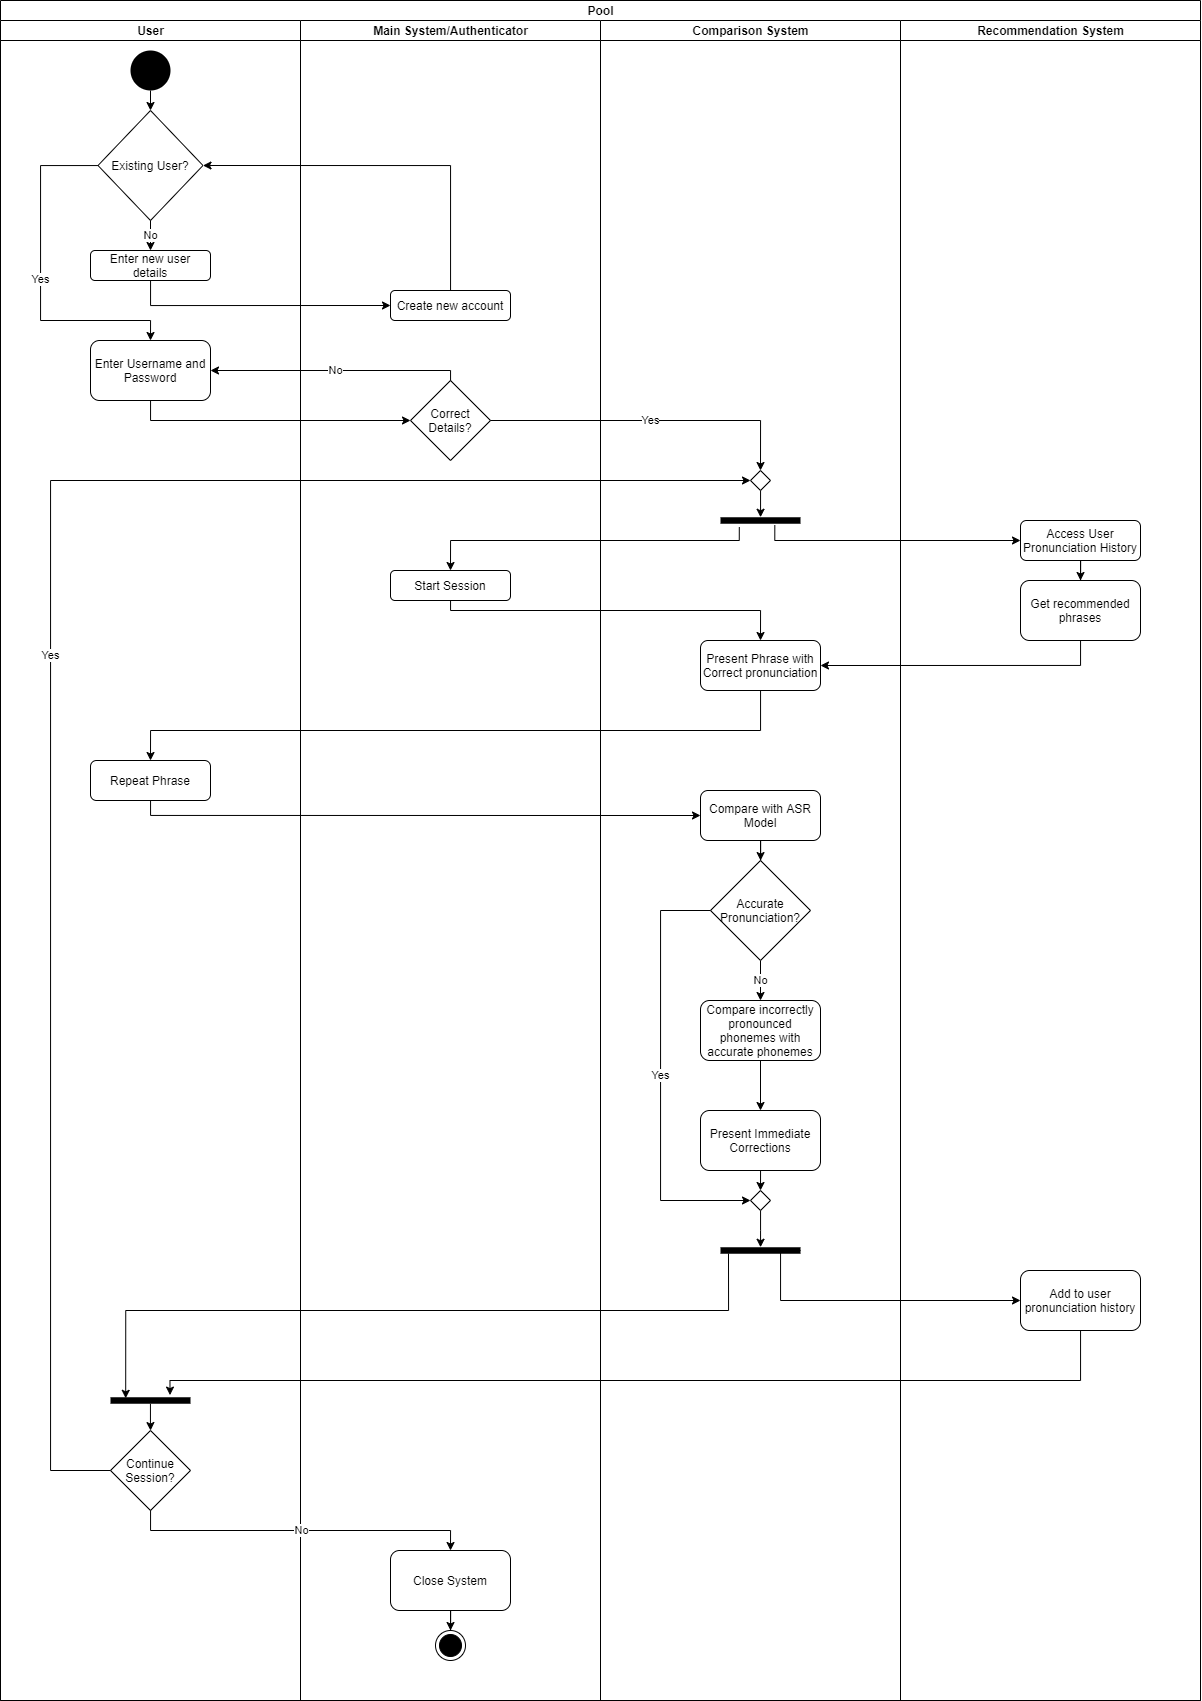

The diagram above was exported from draw.io. Its source (the exported page's mxGraphModel, read from the mxfile embedded in the PNG):
<mxGraphModel dx="1221" dy="644" grid="1" gridSize="10" guides="1" tooltips="1" connect="1" arrows="1" fold="1" page="1" pageScale="1" pageWidth="800" pageHeight="500" math="0" shadow="0">
  <root>
    <mxCell id="0" />
    <mxCell id="1" parent="0" />
    <mxCell id="qnuXbqNrZEUsDyKhSZPN-1" value="Pool" style="swimlane;html=1;childLayout=stackLayout;resizeParent=1;resizeParentMax=0;startSize=20;" parent="1" vertex="1">
      <mxGeometry x="80" y="30" width="1200" height="1700" as="geometry" />
    </mxCell>
    <mxCell id="qnuXbqNrZEUsDyKhSZPN-2" value="User" style="swimlane;html=1;startSize=20;" parent="qnuXbqNrZEUsDyKhSZPN-1" vertex="1">
      <mxGeometry y="20" width="300" height="1680" as="geometry" />
    </mxCell>
    <mxCell id="qnuXbqNrZEUsDyKhSZPN-9" value="" style="ellipse;fillColor=#000000;strokeColor=none;" parent="qnuXbqNrZEUsDyKhSZPN-2" vertex="1">
      <mxGeometry x="130" y="30" width="40" height="40" as="geometry" />
    </mxCell>
    <mxCell id="qnuXbqNrZEUsDyKhSZPN-20" value="Yes" style="edgeStyle=orthogonalEdgeStyle;rounded=0;orthogonalLoop=1;jettySize=auto;html=1;entryX=0.5;entryY=0;entryDx=0;entryDy=0;" parent="qnuXbqNrZEUsDyKhSZPN-2" source="qnuXbqNrZEUsDyKhSZPN-10" target="qnuXbqNrZEUsDyKhSZPN-19" edge="1">
      <mxGeometry relative="1" as="geometry">
        <Array as="points">
          <mxPoint x="40" y="145" />
          <mxPoint x="40" y="300" />
          <mxPoint x="150" y="300" />
        </Array>
      </mxGeometry>
    </mxCell>
    <mxCell id="qnuXbqNrZEUsDyKhSZPN-10" value="Existing User?" style="rhombus;" parent="qnuXbqNrZEUsDyKhSZPN-2" vertex="1">
      <mxGeometry x="97.5" y="90" width="105" height="110" as="geometry" />
    </mxCell>
    <mxCell id="qnuXbqNrZEUsDyKhSZPN-11" value="Enter new user details" style="rounded=1;whiteSpace=wrap;html=1;" parent="qnuXbqNrZEUsDyKhSZPN-2" vertex="1">
      <mxGeometry x="90" y="230" width="120" height="30" as="geometry" />
    </mxCell>
    <mxCell id="qnuXbqNrZEUsDyKhSZPN-13" value="" style="endArrow=classic;html=1;exitX=0.5;exitY=1;exitDx=0;exitDy=0;entryX=0.5;entryY=0;entryDx=0;entryDy=0;" parent="qnuXbqNrZEUsDyKhSZPN-2" source="qnuXbqNrZEUsDyKhSZPN-9" target="qnuXbqNrZEUsDyKhSZPN-10" edge="1">
      <mxGeometry width="50" height="50" relative="1" as="geometry">
        <mxPoint x="440" y="170" as="sourcePoint" />
        <mxPoint x="490" y="120" as="targetPoint" />
      </mxGeometry>
    </mxCell>
    <mxCell id="qnuXbqNrZEUsDyKhSZPN-14" value="No" style="endArrow=classic;html=1;exitX=0.5;exitY=1;exitDx=0;exitDy=0;entryX=0.5;entryY=0;entryDx=0;entryDy=0;" parent="qnuXbqNrZEUsDyKhSZPN-2" source="qnuXbqNrZEUsDyKhSZPN-10" target="qnuXbqNrZEUsDyKhSZPN-11" edge="1">
      <mxGeometry width="50" height="50" relative="1" as="geometry">
        <mxPoint x="410" y="130" as="sourcePoint" />
        <mxPoint x="460" y="80" as="targetPoint" />
      </mxGeometry>
    </mxCell>
    <mxCell id="qnuXbqNrZEUsDyKhSZPN-19" value="Enter Username and Password" style="rounded=1;whiteSpace=wrap;html=1;" parent="qnuXbqNrZEUsDyKhSZPN-2" vertex="1">
      <mxGeometry x="90" y="320" width="120" height="60" as="geometry" />
    </mxCell>
    <mxCell id="qnuXbqNrZEUsDyKhSZPN-31" value="Repeat Phrase" style="rounded=1;whiteSpace=wrap;html=1;" parent="qnuXbqNrZEUsDyKhSZPN-2" vertex="1">
      <mxGeometry x="90" y="740" width="120" height="40" as="geometry" />
    </mxCell>
    <mxCell id="qnuXbqNrZEUsDyKhSZPN-77" style="edgeStyle=orthogonalEdgeStyle;rounded=0;orthogonalLoop=1;jettySize=auto;html=1;" parent="qnuXbqNrZEUsDyKhSZPN-2" source="qnuXbqNrZEUsDyKhSZPN-72" target="qnuXbqNrZEUsDyKhSZPN-75" edge="1">
      <mxGeometry relative="1" as="geometry" />
    </mxCell>
    <mxCell id="qnuXbqNrZEUsDyKhSZPN-72" value="" style="html=1;points=[];perimeter=orthogonalPerimeter;fillColor=#000000;strokeColor=none;rotation=90;" parent="qnuXbqNrZEUsDyKhSZPN-2" vertex="1">
      <mxGeometry x="146.75" y="1340" width="6.5" height="80" as="geometry" />
    </mxCell>
    <mxCell id="qnuXbqNrZEUsDyKhSZPN-75" value="Continue Session?" style="rhombus;whiteSpace=wrap;html=1;" parent="qnuXbqNrZEUsDyKhSZPN-2" vertex="1">
      <mxGeometry x="110" y="1410" width="80" height="80" as="geometry" />
    </mxCell>
    <mxCell id="qnuXbqNrZEUsDyKhSZPN-3" value="Main System/Authenticator" style="swimlane;html=1;startSize=20;" parent="qnuXbqNrZEUsDyKhSZPN-1" vertex="1">
      <mxGeometry x="300" y="20" width="300" height="1680" as="geometry" />
    </mxCell>
    <mxCell id="qnuXbqNrZEUsDyKhSZPN-78" value="Close System" style="rounded=1;whiteSpace=wrap;html=1;" parent="qnuXbqNrZEUsDyKhSZPN-3" vertex="1">
      <mxGeometry x="90" y="1530" width="120" height="60" as="geometry" />
    </mxCell>
    <mxCell id="qnuXbqNrZEUsDyKhSZPN-80" value="" style="ellipse;html=1;shape=endState;fillColor=#000000;strokeColor=#000000;" parent="qnuXbqNrZEUsDyKhSZPN-3" vertex="1">
      <mxGeometry x="135" y="1610" width="30" height="30" as="geometry" />
    </mxCell>
    <mxCell id="qnuXbqNrZEUsDyKhSZPN-81" style="edgeStyle=orthogonalEdgeStyle;rounded=0;orthogonalLoop=1;jettySize=auto;html=1;entryX=0.5;entryY=0;entryDx=0;entryDy=0;" parent="qnuXbqNrZEUsDyKhSZPN-3" source="qnuXbqNrZEUsDyKhSZPN-78" target="qnuXbqNrZEUsDyKhSZPN-80" edge="1">
      <mxGeometry relative="1" as="geometry" />
    </mxCell>
    <mxCell id="qnuXbqNrZEUsDyKhSZPN-25" value="Start Session" style="rounded=1;whiteSpace=wrap;html=1;" parent="qnuXbqNrZEUsDyKhSZPN-3" vertex="1">
      <mxGeometry x="90" y="550" width="120" height="30" as="geometry" />
    </mxCell>
    <mxCell id="qnuXbqNrZEUsDyKhSZPN-12" value="Create new account" style="rounded=1;whiteSpace=wrap;html=1;" parent="qnuXbqNrZEUsDyKhSZPN-3" vertex="1">
      <mxGeometry x="90" y="270" width="120" height="30" as="geometry" />
    </mxCell>
    <mxCell id="qnuXbqNrZEUsDyKhSZPN-21" value="Correct Details?" style="rhombus;whiteSpace=wrap;html=1;" parent="qnuXbqNrZEUsDyKhSZPN-3" vertex="1">
      <mxGeometry x="110" y="360" width="80" height="80" as="geometry" />
    </mxCell>
    <mxCell id="qnuXbqNrZEUsDyKhSZPN-4" value="Comparison System" style="swimlane;html=1;startSize=20;" parent="qnuXbqNrZEUsDyKhSZPN-1" vertex="1">
      <mxGeometry x="600" y="20" width="300" height="1680" as="geometry" />
    </mxCell>
    <mxCell id="USuMiC7Zmqm7JWP8gCU4-33" style="edgeStyle=orthogonalEdgeStyle;rounded=0;orthogonalLoop=1;jettySize=auto;html=1;" edge="1" parent="qnuXbqNrZEUsDyKhSZPN-4" source="USuMiC7Zmqm7JWP8gCU4-9" target="USuMiC7Zmqm7JWP8gCU4-8">
      <mxGeometry relative="1" as="geometry" />
    </mxCell>
    <mxCell id="USuMiC7Zmqm7JWP8gCU4-9" value="" style="rhombus;whiteSpace=wrap;html=1;" vertex="1" parent="qnuXbqNrZEUsDyKhSZPN-4">
      <mxGeometry x="150" y="1170" width="20" height="20" as="geometry" />
    </mxCell>
    <mxCell id="USuMiC7Zmqm7JWP8gCU4-8" value="" style="html=1;points=[];perimeter=orthogonalPerimeter;fillColor=#000000;strokeColor=none;rotation=90;" vertex="1" parent="qnuXbqNrZEUsDyKhSZPN-4">
      <mxGeometry x="156.75" y="1190" width="6.5" height="80" as="geometry" />
    </mxCell>
    <mxCell id="USuMiC7Zmqm7JWP8gCU4-16" value="Recommendation System" style="swimlane;html=1;startSize=20;" vertex="1" parent="qnuXbqNrZEUsDyKhSZPN-1">
      <mxGeometry x="900" y="20" width="300" height="1680" as="geometry" />
    </mxCell>
    <mxCell id="qnuXbqNrZEUsDyKhSZPN-79" value="No" style="edgeStyle=orthogonalEdgeStyle;rounded=0;orthogonalLoop=1;jettySize=auto;html=1;entryX=0.5;entryY=0;entryDx=0;entryDy=0;" parent="qnuXbqNrZEUsDyKhSZPN-1" source="qnuXbqNrZEUsDyKhSZPN-75" target="qnuXbqNrZEUsDyKhSZPN-78" edge="1">
      <mxGeometry relative="1" as="geometry">
        <Array as="points">
          <mxPoint x="150" y="1530" />
        </Array>
      </mxGeometry>
    </mxCell>
    <mxCell id="qnuXbqNrZEUsDyKhSZPN-17" style="edgeStyle=orthogonalEdgeStyle;rounded=0;orthogonalLoop=1;jettySize=auto;html=1;entryX=0;entryY=0.5;entryDx=0;entryDy=0;" parent="qnuXbqNrZEUsDyKhSZPN-1" source="qnuXbqNrZEUsDyKhSZPN-11" target="qnuXbqNrZEUsDyKhSZPN-12" edge="1">
      <mxGeometry relative="1" as="geometry">
        <Array as="points">
          <mxPoint x="150" y="305" />
        </Array>
      </mxGeometry>
    </mxCell>
    <mxCell id="qnuXbqNrZEUsDyKhSZPN-18" style="edgeStyle=orthogonalEdgeStyle;rounded=0;orthogonalLoop=1;jettySize=auto;html=1;entryX=1;entryY=0.5;entryDx=0;entryDy=0;" parent="qnuXbqNrZEUsDyKhSZPN-1" source="qnuXbqNrZEUsDyKhSZPN-12" target="qnuXbqNrZEUsDyKhSZPN-10" edge="1">
      <mxGeometry relative="1" as="geometry">
        <Array as="points">
          <mxPoint x="450" y="165" />
        </Array>
      </mxGeometry>
    </mxCell>
    <mxCell id="qnuXbqNrZEUsDyKhSZPN-22" style="edgeStyle=orthogonalEdgeStyle;rounded=0;orthogonalLoop=1;jettySize=auto;html=1;entryX=0;entryY=0.5;entryDx=0;entryDy=0;" parent="qnuXbqNrZEUsDyKhSZPN-1" source="qnuXbqNrZEUsDyKhSZPN-19" target="qnuXbqNrZEUsDyKhSZPN-21" edge="1">
      <mxGeometry relative="1" as="geometry">
        <Array as="points">
          <mxPoint x="150" y="420" />
        </Array>
      </mxGeometry>
    </mxCell>
    <mxCell id="USuMiC7Zmqm7JWP8gCU4-30" value="No" style="edgeStyle=orthogonalEdgeStyle;rounded=0;orthogonalLoop=1;jettySize=auto;html=1;" edge="1" parent="qnuXbqNrZEUsDyKhSZPN-1" source="qnuXbqNrZEUsDyKhSZPN-21" target="qnuXbqNrZEUsDyKhSZPN-19">
      <mxGeometry relative="1" as="geometry">
        <Array as="points">
          <mxPoint x="450" y="370" />
        </Array>
      </mxGeometry>
    </mxCell>
    <mxCell id="USuMiC7Zmqm7JWP8gCU4-14" style="edgeStyle=orthogonalEdgeStyle;rounded=0;orthogonalLoop=1;jettySize=auto;html=1;entryX=0.162;entryY=0.81;entryDx=0;entryDy=0;entryPerimeter=0;exitX=0.962;exitY=0.9;exitDx=0;exitDy=0;exitPerimeter=0;" edge="1" parent="qnuXbqNrZEUsDyKhSZPN-1" source="USuMiC7Zmqm7JWP8gCU4-8" target="qnuXbqNrZEUsDyKhSZPN-72">
      <mxGeometry relative="1" as="geometry">
        <Array as="points">
          <mxPoint x="728" y="1310" />
          <mxPoint x="125" y="1310" />
        </Array>
      </mxGeometry>
    </mxCell>
    <mxCell id="qnuXbqNrZEUsDyKhSZPN-49" style="edgeStyle=orthogonalEdgeStyle;rounded=0;orthogonalLoop=1;jettySize=auto;html=1;entryX=1;entryY=0.5;entryDx=0;entryDy=0;" parent="1" source="qnuXbqNrZEUsDyKhSZPN-47" target="qnuXbqNrZEUsDyKhSZPN-28" edge="1">
      <mxGeometry relative="1" as="geometry">
        <Array as="points">
          <mxPoint x="1160" y="695" />
        </Array>
      </mxGeometry>
    </mxCell>
    <mxCell id="qnuXbqNrZEUsDyKhSZPN-71" value="Yes" style="edgeStyle=orthogonalEdgeStyle;rounded=0;orthogonalLoop=1;jettySize=auto;html=1;entryX=0.5;entryY=0;entryDx=0;entryDy=0;" parent="1" source="qnuXbqNrZEUsDyKhSZPN-21" target="qnuXbqNrZEUsDyKhSZPN-65" edge="1">
      <mxGeometry relative="1" as="geometry" />
    </mxCell>
    <mxCell id="qnuXbqNrZEUsDyKhSZPN-28" value="Present Phrase with Correct pronunciation" style="rounded=1;whiteSpace=wrap;html=1;" parent="1" vertex="1">
      <mxGeometry x="780" y="670" width="120" height="50" as="geometry" />
    </mxCell>
    <mxCell id="USuMiC7Zmqm7JWP8gCU4-3" style="edgeStyle=orthogonalEdgeStyle;rounded=0;orthogonalLoop=1;jettySize=auto;html=1;" edge="1" parent="1" source="qnuXbqNrZEUsDyKhSZPN-33" target="USuMiC7Zmqm7JWP8gCU4-1">
      <mxGeometry relative="1" as="geometry" />
    </mxCell>
    <mxCell id="qnuXbqNrZEUsDyKhSZPN-33" value="Compare with ASR Model" style="rounded=1;whiteSpace=wrap;html=1;" parent="1" vertex="1">
      <mxGeometry x="780" y="820" width="120" height="50" as="geometry" />
    </mxCell>
    <mxCell id="USuMiC7Zmqm7JWP8gCU4-29" style="edgeStyle=orthogonalEdgeStyle;rounded=0;orthogonalLoop=1;jettySize=auto;html=1;entryX=0.5;entryY=0;entryDx=0;entryDy=0;exitX=1.515;exitY=0.765;exitDx=0;exitDy=0;exitPerimeter=0;" edge="1" parent="1" source="qnuXbqNrZEUsDyKhSZPN-36" target="qnuXbqNrZEUsDyKhSZPN-25">
      <mxGeometry relative="1" as="geometry">
        <Array as="points">
          <mxPoint x="819" y="570" />
          <mxPoint x="530" y="570" />
        </Array>
      </mxGeometry>
    </mxCell>
    <mxCell id="USuMiC7Zmqm7JWP8gCU4-34" style="edgeStyle=orthogonalEdgeStyle;rounded=0;orthogonalLoop=1;jettySize=auto;html=1;exitX=1.206;exitY=0.321;exitDx=0;exitDy=0;exitPerimeter=0;" edge="1" parent="1" source="qnuXbqNrZEUsDyKhSZPN-36" target="qnuXbqNrZEUsDyKhSZPN-41">
      <mxGeometry relative="1" as="geometry">
        <Array as="points">
          <mxPoint x="854" y="570" />
        </Array>
      </mxGeometry>
    </mxCell>
    <mxCell id="qnuXbqNrZEUsDyKhSZPN-36" value="" style="html=1;points=[];perimeter=orthogonalPerimeter;fillColor=#000000;strokeColor=none;rotation=90;" parent="1" vertex="1">
      <mxGeometry x="836.75" y="510" width="6.5" height="80" as="geometry" />
    </mxCell>
    <mxCell id="qnuXbqNrZEUsDyKhSZPN-70" style="edgeStyle=orthogonalEdgeStyle;rounded=0;orthogonalLoop=1;jettySize=auto;html=1;" parent="1" source="qnuXbqNrZEUsDyKhSZPN-65" target="qnuXbqNrZEUsDyKhSZPN-36" edge="1">
      <mxGeometry relative="1" as="geometry" />
    </mxCell>
    <mxCell id="USuMiC7Zmqm7JWP8gCU4-11" style="edgeStyle=orthogonalEdgeStyle;rounded=0;orthogonalLoop=1;jettySize=auto;html=1;exitX=0.25;exitY=1;exitDx=0;exitDy=0;entryX=0.5;entryY=0;entryDx=0;entryDy=0;" edge="1" parent="1" source="qnuXbqNrZEUsDyKhSZPN-50" target="USuMiC7Zmqm7JWP8gCU4-9">
      <mxGeometry relative="1" as="geometry" />
    </mxCell>
    <mxCell id="qnuXbqNrZEUsDyKhSZPN-50" value="Present Immediate Corrections" style="rounded=1;whiteSpace=wrap;html=1;" parent="1" vertex="1">
      <mxGeometry x="780" y="1140" width="120" height="60" as="geometry" />
    </mxCell>
    <mxCell id="qnuXbqNrZEUsDyKhSZPN-65" value="" style="rhombus;whiteSpace=wrap;html=1;" parent="1" vertex="1">
      <mxGeometry x="830" y="500" width="20" height="20" as="geometry" />
    </mxCell>
    <mxCell id="USuMiC7Zmqm7JWP8gCU4-5" value="No" style="edgeStyle=orthogonalEdgeStyle;rounded=0;orthogonalLoop=1;jettySize=auto;html=1;entryX=0.5;entryY=0;entryDx=0;entryDy=0;" edge="1" parent="1" source="USuMiC7Zmqm7JWP8gCU4-1" target="USuMiC7Zmqm7JWP8gCU4-4">
      <mxGeometry relative="1" as="geometry" />
    </mxCell>
    <mxCell id="USuMiC7Zmqm7JWP8gCU4-1" value="Accurate Pronunciation?" style="rhombus;whiteSpace=wrap;html=1;" vertex="1" parent="1">
      <mxGeometry x="790" y="890" width="100" height="100" as="geometry" />
    </mxCell>
    <mxCell id="USuMiC7Zmqm7JWP8gCU4-10" value="Yes" style="edgeStyle=orthogonalEdgeStyle;rounded=0;orthogonalLoop=1;jettySize=auto;html=1;entryX=0;entryY=0.5;entryDx=0;entryDy=0;" edge="1" parent="1" source="USuMiC7Zmqm7JWP8gCU4-1" target="USuMiC7Zmqm7JWP8gCU4-9">
      <mxGeometry relative="1" as="geometry">
        <mxPoint x="740" y="1244.7999267578125" as="targetPoint" />
        <Array as="points">
          <mxPoint x="740" y="940" />
          <mxPoint x="740" y="1230" />
        </Array>
      </mxGeometry>
    </mxCell>
    <mxCell id="USuMiC7Zmqm7JWP8gCU4-4" value="Compare incorrectly pronounced phonemes with accurate phonemes" style="rounded=1;whiteSpace=wrap;html=1;" vertex="1" parent="1">
      <mxGeometry x="780" y="1030" width="120" height="60" as="geometry" />
    </mxCell>
    <mxCell id="USuMiC7Zmqm7JWP8gCU4-15" style="edgeStyle=orthogonalEdgeStyle;rounded=0;orthogonalLoop=1;jettySize=auto;html=1;entryX=0;entryY=0.5;entryDx=0;entryDy=0;" edge="1" parent="1" source="USuMiC7Zmqm7JWP8gCU4-8" target="qnuXbqNrZEUsDyKhSZPN-51">
      <mxGeometry relative="1" as="geometry">
        <Array as="points">
          <mxPoint x="860" y="1280" />
          <mxPoint x="860" y="1330" />
        </Array>
      </mxGeometry>
    </mxCell>
    <mxCell id="qnuXbqNrZEUsDyKhSZPN-48" style="edgeStyle=orthogonalEdgeStyle;rounded=0;orthogonalLoop=1;jettySize=auto;html=1;entryX=0.5;entryY=0;entryDx=0;entryDy=0;" parent="1" source="qnuXbqNrZEUsDyKhSZPN-41" target="qnuXbqNrZEUsDyKhSZPN-47" edge="1">
      <mxGeometry relative="1" as="geometry" />
    </mxCell>
    <mxCell id="qnuXbqNrZEUsDyKhSZPN-41" value="Access User Pronunciation History" style="rounded=1;whiteSpace=wrap;html=1;" parent="1" vertex="1">
      <mxGeometry x="1100" y="550" width="120" height="40" as="geometry" />
    </mxCell>
    <mxCell id="qnuXbqNrZEUsDyKhSZPN-47" value="Get recommended phrases" style="rounded=1;whiteSpace=wrap;html=1;" parent="1" vertex="1">
      <mxGeometry x="1100" y="610" width="120" height="60" as="geometry" />
    </mxCell>
    <mxCell id="qnuXbqNrZEUsDyKhSZPN-51" value="Add to user pronunciation history" style="rounded=1;whiteSpace=wrap;html=1;" parent="1" vertex="1">
      <mxGeometry x="1100" y="1300" width="120" height="60" as="geometry" />
    </mxCell>
    <mxCell id="USuMiC7Zmqm7JWP8gCU4-6" style="edgeStyle=orthogonalEdgeStyle;rounded=0;orthogonalLoop=1;jettySize=auto;html=1;" edge="1" parent="1" source="USuMiC7Zmqm7JWP8gCU4-4">
      <mxGeometry relative="1" as="geometry">
        <mxPoint x="840" y="1140" as="targetPoint" />
      </mxGeometry>
    </mxCell>
    <mxCell id="qnuXbqNrZEUsDyKhSZPN-32" style="edgeStyle=orthogonalEdgeStyle;rounded=0;orthogonalLoop=1;jettySize=auto;html=1;entryX=0.5;entryY=0;entryDx=0;entryDy=0;" parent="1" source="qnuXbqNrZEUsDyKhSZPN-28" target="qnuXbqNrZEUsDyKhSZPN-31" edge="1">
      <mxGeometry relative="1" as="geometry">
        <Array as="points">
          <mxPoint x="840" y="760" />
          <mxPoint x="230" y="760" />
        </Array>
      </mxGeometry>
    </mxCell>
    <mxCell id="qnuXbqNrZEUsDyKhSZPN-34" style="edgeStyle=orthogonalEdgeStyle;rounded=0;orthogonalLoop=1;jettySize=auto;html=1;entryX=0;entryY=0.5;entryDx=0;entryDy=0;" parent="1" source="qnuXbqNrZEUsDyKhSZPN-31" target="qnuXbqNrZEUsDyKhSZPN-33" edge="1">
      <mxGeometry relative="1" as="geometry">
        <Array as="points">
          <mxPoint x="230" y="845" />
        </Array>
      </mxGeometry>
    </mxCell>
    <mxCell id="qnuXbqNrZEUsDyKhSZPN-76" value="Yes" style="edgeStyle=orthogonalEdgeStyle;rounded=0;orthogonalLoop=1;jettySize=auto;html=1;entryX=0;entryY=0.5;entryDx=0;entryDy=0;exitX=0;exitY=0.5;exitDx=0;exitDy=0;" parent="1" source="qnuXbqNrZEUsDyKhSZPN-75" target="qnuXbqNrZEUsDyKhSZPN-65" edge="1">
      <mxGeometry relative="1" as="geometry">
        <mxPoint x="130" y="540" as="targetPoint" />
        <Array as="points">
          <mxPoint x="130" y="1500" />
          <mxPoint x="130" y="510" />
        </Array>
      </mxGeometry>
    </mxCell>
    <mxCell id="qnuXbqNrZEUsDyKhSZPN-74" style="edgeStyle=orthogonalEdgeStyle;rounded=0;orthogonalLoop=1;jettySize=auto;html=1;entryX=-0.331;entryY=0.256;entryDx=0;entryDy=0;entryPerimeter=0;" parent="1" source="qnuXbqNrZEUsDyKhSZPN-51" target="qnuXbqNrZEUsDyKhSZPN-72" edge="1">
      <mxGeometry relative="1" as="geometry">
        <Array as="points">
          <mxPoint x="1160" y="1410" />
          <mxPoint x="250" y="1410" />
        </Array>
        <mxPoint x="830" y="1330" as="sourcePoint" />
      </mxGeometry>
    </mxCell>
    <mxCell id="USuMiC7Zmqm7JWP8gCU4-31" style="edgeStyle=orthogonalEdgeStyle;rounded=0;orthogonalLoop=1;jettySize=auto;html=1;entryX=0.5;entryY=0;entryDx=0;entryDy=0;" edge="1" parent="1" source="qnuXbqNrZEUsDyKhSZPN-25" target="qnuXbqNrZEUsDyKhSZPN-28">
      <mxGeometry relative="1" as="geometry">
        <Array as="points">
          <mxPoint x="530" y="640" />
          <mxPoint x="840" y="640" />
        </Array>
      </mxGeometry>
    </mxCell>
  </root>
</mxGraphModel>